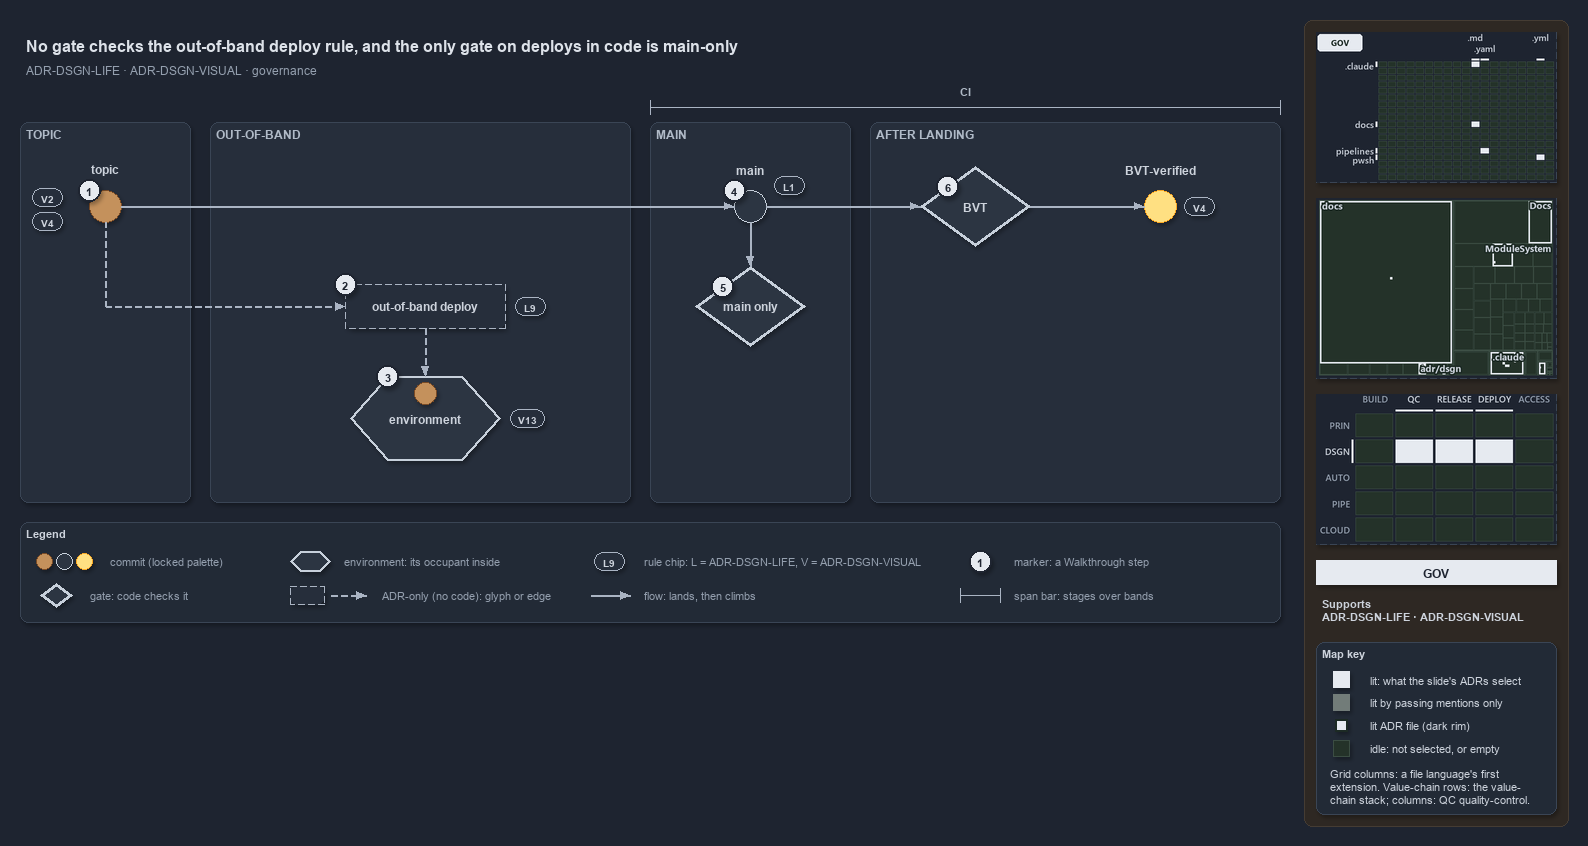

The diagram above was exported from draw.io. Its source (the exported page's mxGraphModel, read from the mxfile embedded in the PNG):
<mxGraphModel dx="1024" dy="768" grid="0" gridSize="10" guides="1" tooltips="1" connect="1" arrows="1" fold="1" page="1" pageScale="1" pageWidth="1572" pageHeight="630" background="#1E2430" math="0" shadow="1">
  <root>
    <mxCell id="0" />
    <mxCell id="1" parent="0" />
    <mxCell id="sidebar-bg" value="" style="rounded=1;arcSize=2;html=1;fillColor=#2E2823;strokeColor=#453C33;shadow=0;" vertex="1" parent="1">
      <mxGeometry x="1304" y="4" width="264" height="806" as="geometry" />
    </mxCell>
    <mxCell id="title" value="No gate checks the out-of-band deploy rule, and the only gate on deploys in code is main-only" style="text;html=1;align=left;verticalAlign=middle;fontSize=16;fontStyle=1;fontColor=#DDE2E9;" vertex="1" parent="1">
      <mxGeometry x="20" y="14" width="1260" height="30" as="geometry" />
    </mxCell>
    <mxCell id="subtitle" value="ADR-DSGN-LIFE &amp;#183; ADR-DSGN-VISUAL &amp;#183; governance" style="text;html=1;align=left;verticalAlign=middle;fontSize=12;fontColor=#949FAE;" vertex="1" parent="1">
      <mxGeometry x="20" y="44" width="1240" height="20" as="geometry" />
    </mxCell>
    <mxCell id="band-topic" value="TOPIC" style="rounded=1;html=1;arcSize=3;fillColor=#262E3B;strokeColor=#3A4555;verticalAlign=top;align=left;spacingLeft=8;fontStyle=1;fontSize=12;fontColor=#B0BAC7;" vertex="1" parent="1">
      <mxGeometry x="20" y="106" width="170" height="380" as="geometry" />
    </mxCell>
    <mxCell id="band-oob" value="OUT-OF-BAND" style="rounded=1;html=1;arcSize=3;fillColor=#262E3B;strokeColor=#3A4555;verticalAlign=top;align=left;spacingLeft=8;fontStyle=1;fontSize=12;fontColor=#B0BAC7;" vertex="1" parent="1">
      <mxGeometry x="210" y="106" width="420" height="380" as="geometry" />
    </mxCell>
    <mxCell id="band-main" value="MAIN" style="rounded=1;html=1;arcSize=3;fillColor=#262E3B;strokeColor=#3A4555;verticalAlign=top;align=left;spacingLeft=8;fontStyle=1;fontSize=12;fontColor=#B0BAC7;" vertex="1" parent="1">
      <mxGeometry x="650" y="106" width="200" height="380" as="geometry" />
    </mxCell>
    <mxCell id="band-after" value="AFTER LANDING" style="rounded=1;html=1;arcSize=3;fillColor=#262E3B;strokeColor=#3A4555;verticalAlign=top;align=left;spacingLeft=8;fontStyle=1;fontSize=12;fontColor=#B0BAC7;" vertex="1" parent="1">
      <mxGeometry x="870" y="106" width="410" height="380" as="geometry" />
    </mxCell>
    <mxCell id="span-ci" value="" style="shape=crossbar;whiteSpace=wrap;html=1;rounded=1;fillColor=none;strokeColor=#AAB4C3;strokeWidth=1.5;" vertex="1" parent="1">
      <mxGeometry x="650" y="84" width="630" height="14" as="geometry" />
    </mxCell>
    <mxCell id="span-ci-label" value="CI" style="text;html=1;align=center;verticalAlign=middle;fontSize=11;fontStyle=1;fontColor=#B0BAC7;labelBackgroundColor=#262E3B;" vertex="1" parent="1">
      <mxGeometry x="935" y="66" width="60" height="16" as="geometry" />
    </mxCell>
    <mxCell id="c-topic" value="" style="ellipse;html=1;fillColor=#C4915C;strokeColor=#7A4B25;strokeWidth=1.5;fontStyle=1;fontSize=11;fontColor=#CDD3DC;" vertex="1" parent="1">
      <mxGeometry x="89" y="174" width="32" height="32" as="geometry" />
    </mxCell>
    <mxCell id="c-topic-name" value="topic" style="text;html=1;align=center;verticalAlign=middle;fontSize=12;fontStyle=1;fontColor=#CDD3DC;" vertex="1" parent="1">
      <mxGeometry x="25" y="144" width="160" height="18" as="geometry" />
    </mxCell>
    <mxCell id="c-main" value="" style="ellipse;html=1;fillColor=#2C3542;strokeColor=#C7D0DB;strokeWidth=1.5;fontStyle=1;fontSize=11;fontColor=#CDD3DC;" vertex="1" parent="1">
      <mxGeometry x="734" y="174" width="32" height="32" as="geometry" />
    </mxCell>
    <mxCell id="c-main-name" value="main" style="text;html=1;align=center;verticalAlign=middle;fontSize=12;fontStyle=1;fontColor=#CDD3DC;" vertex="1" parent="1">
      <mxGeometry x="670" y="144" width="160" height="18" as="geometry" />
    </mxCell>
    <mxCell id="edge-topic-main" value="" style="edgeStyle=orthogonalEdgeStyle;rounded=1;html=1;endArrow=block;strokeColor=#AAB4C3;fontColor=#CDD3DC;shadow=0;" edge="1" parent="1" source="c-topic" target="c-main">
      <mxGeometry relative="1" as="geometry" />
    </mxCell>
    <mxCell id="g-bvt" value="&lt;b&gt;BVT&lt;/b&gt;" style="rhombus;whiteSpace=wrap;html=1;fillColor=#2C3542;strokeColor=#C7D0DB;strokeWidth=3;fontSize=12;fontColor=#CDD3DC;" vertex="1" parent="1">
      <mxGeometry x="920" y="150" width="110" height="80" as="geometry" />
    </mxCell>
    <mxCell id="c-yellow" value="" style="ellipse;html=1;fillColor=#FFE082;strokeColor=#F9A825;strokeWidth=1.5;fontStyle=1;fontSize=11;fontColor=#CDD3DC;" vertex="1" parent="1">
      <mxGeometry x="1144" y="174" width="32" height="32" as="geometry" />
    </mxCell>
    <mxCell id="c-yellow-name" value="BVT-verified" style="text;html=1;align=center;verticalAlign=middle;fontSize=12;fontStyle=1;fontColor=#CDD3DC;" vertex="1" parent="1">
      <mxGeometry x="1080" y="144" width="160" height="18" as="geometry" />
    </mxCell>
    <mxCell id="edge-main-bvt" value="" style="edgeStyle=orthogonalEdgeStyle;rounded=1;html=1;endArrow=block;strokeColor=#AAB4C3;fontColor=#CDD3DC;shadow=0;" edge="1" parent="1" source="c-main" target="g-bvt">
      <mxGeometry relative="1" as="geometry" />
    </mxCell>
    <mxCell id="edge-bvt-yellow" value="" style="edgeStyle=orthogonalEdgeStyle;rounded=1;html=1;endArrow=block;strokeColor=#AAB4C3;fontColor=#CDD3DC;shadow=0;" edge="1" parent="1" source="g-bvt" target="c-yellow">
      <mxGeometry relative="1" as="geometry" />
    </mxCell>
    <mxCell id="port-topic-r2" value="" style="text;html=1;strokeColor=none;fillColor=none;" vertex="1" parent="1">
      <mxGeometry x="105" y="290" width="1" height="1" as="geometry" />
    </mxCell>
    <mxCell id="edge-topic-bus" value="" style="edgeStyle=orthogonalEdgeStyle;rounded=1;html=1;endArrow=block;strokeColor=#AAB4C3;endArrow=none;dashed=1;fontColor=#CDD3DC;shadow=0;" edge="1" parent="1" source="c-topic" target="port-topic-r2">
      <mxGeometry relative="1" as="geometry" />
    </mxCell>
    <mxCell id="a-oob" value="&lt;b&gt;out-of-band deploy&lt;/b&gt;" style="rounded=1;whiteSpace=wrap;html=1;arcSize=50;fillColor=#262E3B;strokeColor=#AAB4C3;dashed=1;fontSize=12;" vertex="1" parent="1">
      <mxGeometry x="345" y="268" width="160" height="44" as="geometry" />
    </mxCell>
    <mxCell id="edge-bus-oob" value="" style="edgeStyle=orthogonalEdgeStyle;rounded=1;html=1;endArrow=block;strokeColor=#AAB4C3;dashed=1;fontColor=#CDD3DC;shadow=0;" edge="1" parent="1" source="port-topic-r2" target="a-oob">
      <mxGeometry relative="1" as="geometry" />
    </mxCell>
    <mxCell id="e-env" value="&lt;b&gt;environment&lt;/b&gt;" style="shape=hexagon;perimeter=hexagonPerimeter2;whiteSpace=wrap;html=1;fillColor=#2C3542;strokeColor=#C7D0DB;strokeWidth=2;fontColor=#CDD3DC;fontSize=12;" vertex="1" parent="1">
      <mxGeometry x="350" y="360" width="150" height="84" as="geometry" />
    </mxCell>
    <mxCell id="c-occupant" value="" style="ellipse;html=1;fillColor=#C4915C;strokeColor=#7A4B25;strokeWidth=1.5;fontStyle=1;fontSize=11;fontColor=#CDD3DC;" vertex="1" parent="1">
      <mxGeometry x="414" y="366" width="22" height="22" as="geometry" />
    </mxCell>
    <mxCell id="edge-oob-env" value="" style="edgeStyle=orthogonalEdgeStyle;rounded=1;html=1;endArrow=block;strokeColor=#AAB4C3;dashed=1;fontColor=#CDD3DC;shadow=0;" edge="1" parent="1" source="a-oob" target="e-env">
      <mxGeometry relative="1" as="geometry" />
    </mxCell>
    <mxCell id="g-mainonly" value="&lt;b&gt;main only&lt;/b&gt;" style="rhombus;whiteSpace=wrap;html=1;fillColor=#2C3542;strokeColor=#C7D0DB;strokeWidth=3;fontSize=12;fontColor=#CDD3DC;" vertex="1" parent="1">
      <mxGeometry x="695" y="250" width="110" height="80" as="geometry" />
    </mxCell>
    <mxCell id="edge-main-mainonly" value="" style="edgeStyle=orthogonalEdgeStyle;rounded=1;html=1;endArrow=block;strokeColor=#AAB4C3;fontColor=#CDD3DC;shadow=0;" edge="1" parent="1" source="c-main" target="g-mainonly">
      <mxGeometry relative="1" as="geometry" />
    </mxCell>
    <mxCell id="chip-v2" value="V2" style="rounded=1;arcSize=50;whiteSpace=wrap;html=1;fillColor=#262E3B;strokeColor=#AAB4C3;fontColor=#CDD3DC;fontStyle=1;fontSize=10.5;" vertex="1" parent="1">
      <mxGeometry x="32" y="172" width="30" height="18" as="geometry" />
    </mxCell>
    <mxCell id="chip-v4-topic" value="V4" style="rounded=1;arcSize=50;whiteSpace=wrap;html=1;fillColor=#262E3B;strokeColor=#AAB4C3;fontColor=#CDD3DC;fontStyle=1;fontSize=10.5;" vertex="1" parent="1">
      <mxGeometry x="32" y="196" width="30" height="18" as="geometry" />
    </mxCell>
    <mxCell id="chip-l9" value="L9" style="rounded=1;arcSize=50;whiteSpace=wrap;html=1;fillColor=#262E3B;strokeColor=#AAB4C3;fontColor=#CDD3DC;fontStyle=1;fontSize=10.5;" vertex="1" parent="1">
      <mxGeometry x="515" y="281" width="30" height="18" as="geometry" />
    </mxCell>
    <mxCell id="chip-v13" value="V13" style="rounded=1;arcSize=50;whiteSpace=wrap;html=1;fillColor=#262E3B;strokeColor=#AAB4C3;fontColor=#CDD3DC;fontStyle=1;fontSize=10.5;" vertex="1" parent="1">
      <mxGeometry x="510" y="393" width="34" height="18" as="geometry" />
    </mxCell>
    <mxCell id="chip-l1" value="L1" style="rounded=1;arcSize=50;whiteSpace=wrap;html=1;fillColor=#262E3B;strokeColor=#AAB4C3;fontColor=#CDD3DC;fontStyle=1;fontSize=10.5;" vertex="1" parent="1">
      <mxGeometry x="774" y="160" width="30" height="18" as="geometry" />
    </mxCell>
    <mxCell id="chip-v4-yellow" value="V4" style="rounded=1;arcSize=50;whiteSpace=wrap;html=1;fillColor=#262E3B;strokeColor=#AAB4C3;fontColor=#CDD3DC;fontStyle=1;fontSize=10.5;" vertex="1" parent="1">
      <mxGeometry x="1184" y="181" width="30" height="18" as="geometry" />
    </mxCell>
    <mxCell id="mark-1" value="1" style="ellipse;html=1;fillColor=#E6EAF0;strokeColor=#1E2430;strokeWidth=2;fontColor=#1E2430;fontStyle=1;fontSize=11;" vertex="1" parent="1">
      <mxGeometry x="78" y="163" width="22" height="22" as="geometry" />
    </mxCell>
    <mxCell id="mark-2" value="2" style="ellipse;html=1;fillColor=#E6EAF0;strokeColor=#1E2430;strokeWidth=2;fontColor=#1E2430;fontStyle=1;fontSize=11;" vertex="1" parent="1">
      <mxGeometry x="334" y="257" width="22" height="22" as="geometry" />
    </mxCell>
    <mxCell id="mark-3" value="3" style="ellipse;html=1;fillColor=#E6EAF0;strokeColor=#1E2430;strokeWidth=2;fontColor=#1E2430;fontStyle=1;fontSize=11;" vertex="1" parent="1">
      <mxGeometry x="376.5" y="349" width="22" height="22" as="geometry" />
    </mxCell>
    <mxCell id="mark-4" value="4" style="ellipse;html=1;fillColor=#E6EAF0;strokeColor=#1E2430;strokeWidth=2;fontColor=#1E2430;fontStyle=1;fontSize=11;" vertex="1" parent="1">
      <mxGeometry x="723" y="163" width="22" height="22" as="geometry" />
    </mxCell>
    <mxCell id="mark-5" value="5" style="ellipse;html=1;fillColor=#E6EAF0;strokeColor=#1E2430;strokeWidth=2;fontColor=#1E2430;fontStyle=1;fontSize=11;" vertex="1" parent="1">
      <mxGeometry x="711.5" y="259" width="22" height="22" as="geometry" />
    </mxCell>
    <mxCell id="mark-6" value="6" style="ellipse;html=1;fillColor=#E6EAF0;strokeColor=#1E2430;strokeWidth=2;fontColor=#1E2430;fontStyle=1;fontSize=11;" vertex="1" parent="1">
      <mxGeometry x="936.5" y="159" width="22" height="22" as="geometry" />
    </mxCell>
    <mxCell id="legend" value="&lt;b&gt;Legend&lt;/b&gt;" style="rounded=1;whiteSpace=wrap;html=1;arcSize=6;fillColor=#222A36;strokeColor=#3A4555;align=left;verticalAlign=top;spacing=8;fontSize=11;fontColor=#CDD3DC;" vertex="1" parent="1">
      <mxGeometry x="20" y="506" width="1260" height="100" as="geometry" />
    </mxCell>
    <mxCell id="legend-0-brown" value="" style="ellipse;html=1;fillColor=#C4915C;strokeColor=#7A4B25;strokeWidth=1.5;fontColor=#CDD3DC;" vertex="1" parent="1">
      <mxGeometry x="36" y="537" width="16" height="16" as="geometry" />
    </mxCell>
    <mxCell id="legend-0-grey" value="" style="ellipse;html=1;fillColor=#2C3542;strokeColor=#C7D0DB;strokeWidth=1.5;fontColor=#CDD3DC;" vertex="1" parent="1">
      <mxGeometry x="56" y="537" width="16" height="16" as="geometry" />
    </mxCell>
    <mxCell id="legend-0-yellow" value="" style="ellipse;html=1;fillColor=#FFE082;strokeColor=#F9A825;strokeWidth=1.5;fontColor=#CDD3DC;" vertex="1" parent="1">
      <mxGeometry x="76" y="537" width="16" height="16" as="geometry" />
    </mxCell>
    <mxCell id="legend-0-text" value="commit (locked palette)" style="text;html=1;align=left;verticalAlign=middle;fontSize=11;fontColor=#949FAE;" vertex="1" parent="1">
      <mxGeometry x="104" y="535" width="290" height="20" as="geometry" />
    </mxCell>
    <mxCell id="legend-1" value="" style="rhombus;whiteSpace=wrap;html=1;fillColor=#2C3542;strokeColor=#C7D0DB;strokeWidth=3;fontSize=12;fontColor=#CDD3DC;" vertex="1" parent="1">
      <mxGeometry x="40" y="567" width="32" height="24" as="geometry" />
    </mxCell>
    <mxCell id="legend-1-text" value="gate: code checks it" style="text;html=1;align=left;verticalAlign=middle;fontSize=11;fontColor=#949FAE;" vertex="1" parent="1">
      <mxGeometry x="84" y="569" width="290" height="20" as="geometry" />
    </mxCell>
    <mxCell id="legend-2" value="" style="shape=hexagon;perimeter=hexagonPerimeter2;whiteSpace=wrap;html=1;fillColor=#2C3542;strokeColor=#C7D0DB;strokeWidth=2;fontColor=#CDD3DC;fontSize=12;" vertex="1" parent="1">
      <mxGeometry x="290" y="535" width="40" height="20" as="geometry" />
    </mxCell>
    <mxCell id="legend-2-text" value="environment: its occupant inside" style="text;html=1;align=left;verticalAlign=middle;fontSize=11;fontColor=#949FAE;" vertex="1" parent="1">
      <mxGeometry x="338" y="535" width="290" height="20" as="geometry" />
    </mxCell>
    <mxCell id="legend-3" value="" style="rounded=1;whiteSpace=wrap;html=1;arcSize=50;fillColor=#262E3B;strokeColor=#AAB4C3;dashed=1;fontSize=12;" vertex="1" parent="1">
      <mxGeometry x="290" y="570" width="34" height="18" as="geometry" />
    </mxCell>
    <mxCell id="legend-3-a" value="" style="text;html=1;strokeColor=none;fillColor=none;" vertex="1" parent="1">
      <mxGeometry x="330" y="579" width="1" height="1" as="geometry" />
    </mxCell>
    <mxCell id="legend-3-b" value="" style="text;html=1;strokeColor=none;fillColor=none;" vertex="1" parent="1">
      <mxGeometry x="366" y="579" width="1" height="1" as="geometry" />
    </mxCell>
    <mxCell id="legend-3-edge" value="" style="edgeStyle=orthogonalEdgeStyle;rounded=1;html=1;endArrow=block;strokeColor=#AAB4C3;dashed=1;fontColor=#CDD3DC;shadow=0;" edge="1" parent="1" source="legend-3-a" target="legend-3-b">
      <mxGeometry relative="1" as="geometry" />
    </mxCell>
    <mxCell id="legend-3-text" value="ADR-only (no code): glyph or edge" style="text;html=1;align=left;verticalAlign=middle;fontSize=11;fontColor=#949FAE;" vertex="1" parent="1">
      <mxGeometry x="376" y="569" width="290" height="20" as="geometry" />
    </mxCell>
    <mxCell id="legend-4" value="L9" style="rounded=1;arcSize=50;whiteSpace=wrap;html=1;fillColor=#262E3B;strokeColor=#AAB4C3;fontColor=#CDD3DC;fontStyle=1;fontSize=10.5;" vertex="1" parent="1">
      <mxGeometry x="594" y="536" width="30" height="18" as="geometry" />
    </mxCell>
    <mxCell id="legend-4-text" value="rule chip: L = ADR-DSGN-LIFE, V = ADR-DSGN-VISUAL" style="text;html=1;align=left;verticalAlign=middle;fontSize=11;fontColor=#949FAE;" vertex="1" parent="1">
      <mxGeometry x="638" y="535" width="290" height="20" as="geometry" />
    </mxCell>
    <mxCell id="legend-5-a" value="" style="text;html=1;strokeColor=none;fillColor=none;" vertex="1" parent="1">
      <mxGeometry x="590" y="579" width="1" height="1" as="geometry" />
    </mxCell>
    <mxCell id="legend-5-b" value="" style="text;html=1;strokeColor=none;fillColor=none;" vertex="1" parent="1">
      <mxGeometry x="630" y="579" width="1" height="1" as="geometry" />
    </mxCell>
    <mxCell id="legend-5-edge" value="" style="edgeStyle=orthogonalEdgeStyle;rounded=1;html=1;endArrow=block;strokeColor=#AAB4C3;fontColor=#CDD3DC;shadow=0;" edge="1" parent="1" source="legend-5-a" target="legend-5-b">
      <mxGeometry relative="1" as="geometry" />
    </mxCell>
    <mxCell id="legend-5-text" value="flow: lands, then climbs" style="text;html=1;align=left;verticalAlign=middle;fontSize=11;fontColor=#949FAE;" vertex="1" parent="1">
      <mxGeometry x="638" y="569" width="290" height="20" as="geometry" />
    </mxCell>
    <mxCell id="legend-6" value="1" style="ellipse;html=1;fillColor=#E6EAF0;strokeColor=#1E2430;strokeWidth=2;fontColor=#1E2430;fontStyle=1;fontSize=11;" vertex="1" parent="1">
      <mxGeometry x="969" y="534" width="22" height="22" as="geometry" />
    </mxCell>
    <mxCell id="legend-6-text" value="marker: a Walkthrough step" style="text;html=1;align=left;verticalAlign=middle;fontSize=11;fontColor=#949FAE;" vertex="1" parent="1">
      <mxGeometry x="1008" y="535" width="290" height="20" as="geometry" />
    </mxCell>
    <mxCell id="legend-7" value="" style="shape=crossbar;whiteSpace=wrap;html=1;rounded=1;fillColor=none;strokeColor=#AAB4C3;strokeWidth=1.5;" vertex="1" parent="1">
      <mxGeometry x="960" y="572" width="40" height="14" as="geometry" />
    </mxCell>
    <mxCell id="legend-7-text" value="span bar: stages over bands" style="text;html=1;align=left;verticalAlign=middle;fontSize=11;fontColor=#949FAE;" vertex="1" parent="1">
      <mxGeometry x="1008" y="569" width="290" height="20" as="geometry" />
    </mxCell>
    <mxCell id="minimap-grid" value="" style="shape=image;html=1;imageAspect=0;aspect=fixed;verticalLabelPosition=bottom;strokeColor=#3A4555;dashed=1;fillColor=#222A36;image=data:image/png,(base64 omitted: 10200 chars);" vertex="1" parent="1">
      <mxGeometry x="1316" y="16" width="240" height="150" as="geometry" />
    </mxCell>
    <mxCell id="minimap-tree" value="" style="shape=image;html=1;imageAspect=0;aspect=fixed;verticalLabelPosition=bottom;strokeColor=#3A4555;dashed=1;fillColor=#222A36;image=data:image/png,(base64 omitted: 15600 chars);" vertex="1" parent="1">
      <mxGeometry x="1316" y="182" width="240" height="180" as="geometry" />
    </mxCell>
    <mxCell id="minimap-chain" value="" style="shape=image;html=1;imageAspect=0;aspect=fixed;verticalLabelPosition=bottom;strokeColor=#3A4555;dashed=1;fillColor=#222A36;image=data:image/png,(base64 omitted: 13568 chars);" vertex="1" parent="1">
      <mxGeometry x="1316" y="378" width="240" height="150" as="geometry" />
    </mxCell>
    <mxCell id="lens-badge" value="GOV" style="rounded=0;whiteSpace=wrap;html=1;align=center;verticalAlign=middle;fontSize=12;fontStyle=1;fontColor=#1E2430;fillColor=#E6EAF0;strokeColor=none;" vertex="1" parent="1">
      <mxGeometry x="1316" y="544" width="240" height="24" as="geometry" />
    </mxCell>
    <mxCell id="supports" value="&lt;b&gt;Supports&lt;/b&gt;&lt;br&gt;ADR-DSGN-LIFE &amp;#183; ADR-DSGN-VISUAL" style="text;html=1;whiteSpace=wrap;align=left;verticalAlign=top;fontSize=11;fontColor=#CDD3DC;" vertex="1" parent="1">
      <mxGeometry x="1316" y="576" width="240" height="38" as="geometry" />
    </mxCell>
    <mxCell id="mapkey" value="&lt;b&gt;Map key&lt;/b&gt;" style="rounded=1;arcSize=6;whiteSpace=wrap;html=1;align=left;verticalAlign=top;fontSize=11;fontColor=#CDD3DC;fillColor=#222A36;strokeColor=#3A4555;spacingLeft=8;spacingTop=2;" vertex="1" parent="1">
      <mxGeometry x="1316" y="626" width="240" height="172" as="geometry" />
    </mxCell>
    <mxCell id="mapkey-lit" value="" style="rounded=0;html=1;fillColor=#E6EAF0;strokeColor=#E6EAF0;" vertex="1" parent="1">
      <mxGeometry x="1333.0" y="655.0" width="16" height="16" as="geometry" />
    </mxCell>
    <mxCell id="mapkey-lit-text" value="lit: what the slide's ADRs select" style="text;html=1;align=left;verticalAlign=middle;fontSize=11;fontColor=#CDD3DC;" vertex="1" parent="1">
      <mxGeometry x="1364" y="653" width="184" height="20" as="geometry" />
    </mxCell>
    <mxCell id="mapkey-touched" value="" style="rounded=0;html=1;fillColor=#727C79;strokeColor=#727C79;" vertex="1" parent="1">
      <mxGeometry x="1333.0" y="678.0" width="16" height="16" as="geometry" />
    </mxCell>
    <mxCell id="mapkey-touched-text" value="lit by passing mentions only" style="text;html=1;align=left;verticalAlign=middle;fontSize=11;fontColor=#CDD3DC;" vertex="1" parent="1">
      <mxGeometry x="1364" y="676" width="184" height="20" as="geometry" />
    </mxCell>
    <mxCell id="mapkey-adr" value="" style="rounded=0;html=1;fillColor=#E6EAF0;strokeColor=#1C2A24;strokeWidth=2;" vertex="1" parent="1">
      <mxGeometry x="1335.0" y="703.0" width="12" height="12" as="geometry" />
    </mxCell>
    <mxCell id="mapkey-adr-text" value="lit ADR file (dark rim)" style="text;html=1;align=left;verticalAlign=middle;fontSize=11;fontColor=#CDD3DC;" vertex="1" parent="1">
      <mxGeometry x="1364" y="699" width="184" height="20" as="geometry" />
    </mxCell>
    <mxCell id="mapkey-idle" value="" style="rounded=0;html=1;fillColor=#243229;strokeColor=#3B4D43;" vertex="1" parent="1">
      <mxGeometry x="1333.0" y="724.0" width="16" height="16" as="geometry" />
    </mxCell>
    <mxCell id="mapkey-idle-text" value="idle: not selected, or empty" style="text;html=1;align=left;verticalAlign=middle;fontSize=11;fontColor=#CDD3DC;" vertex="1" parent="1">
      <mxGeometry x="1364" y="722" width="184" height="20" as="geometry" />
    </mxCell>
    <mxCell id="mapkey-codes" value="Grid columns: a file language's first&lt;br&gt;extension. Value-chain rows: the value-&lt;br&gt;chain stack; columns: QC quality-control." style="text;html=1;align=left;verticalAlign=top;whiteSpace=wrap;fontSize=11;fontColor=#CDD3DC;" vertex="1" parent="1">
      <mxGeometry x="1324" y="746" width="224" height="46" as="geometry" />
    </mxCell>
  </root>
</mxGraphModel>